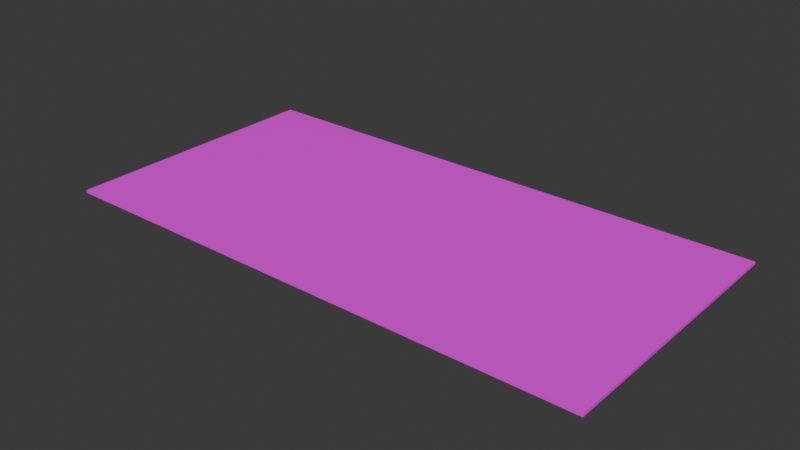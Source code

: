 # Source: PaymentCard01c.blend  (saved by Blender 4.0.36; exported with 4.5.12 LTS)
import bpy
from mathutils import Matrix  # noqa: F401  (used for matrix-valued properties, if any)

bpy.ops.wm.read_factory_settings(use_empty=True)
scene = bpy.context.scene
scene.name = 'Scene'

# ---- collections
col_collection = bpy.data.collections.new('Collection'); scene.collection.children.link(col_collection)

# ---- images (referenced by path relative to the original .blend; pixels are not part of the script)
import os
ASSET_DIR = os.environ.get("B2B_ASSET_DIR", "")  # directory of the original .blend (textures are referenced by path, not embedded)
HERE = os.path.dirname(os.path.abspath(__file__))  # packed textures are extracted next to this script under _unpacked/

def load_image(name, relpath, width, height, colorspace="sRGB"):
    """Load a texture the original file referenced (path relative to the .blend, or extracted next to this script)."""
    p = next((c for c in (os.path.join(HERE, relpath), os.path.join(ASSET_DIR, relpath)) if relpath and os.path.exists(c)), "")
    if p:
        img = bpy.data.images.load(p, check_existing=True)
        img.name = name
    else:  # same state as the original file: an image datablock whose file is absent (Cycles renders it pink)
        img = bpy.data.images.new(name, width, height)
        img.source = "FILE"
        img.filepath = "//" + (relpath or name)
    img.colorspace_settings.name = colorspace
    return img
img_paymentcard01_a_png_001 = load_image('PaymentCard01_a.png.001', 'PaymentCard01_a.png', 1024, 1024, 'sRGB')

# ---- materials (node trees are filled in below, after node groups)
mat_material = bpy.data.materials.new('Material')
mat_material.alpha_threshold = 0.0
mat_material.use_transparent_shadow = False
mat_material.roughness = 0.5
mat_material.line_color = (0.0, 0.0, 0.0, 1.0)

# ---- material node trees
mat_material.use_nodes = True; mat_material.node_tree.nodes.clear()
_N = mat_material.node_tree.nodes; _L = mat_material.node_tree.links
n0 = _N.new('ShaderNodeOutputMaterial'); n0.name = 'Material Output'; n0.location = (300, 300)
n1 = _N.new('ShaderNodeBsdfPrincipled'); n1.name = 'Principled BSDF'; n1.location = (10, 300)
n1.inputs[3].default_value = 1.45
n2 = _N.new('ShaderNodeTexImage'); n2.name = 'Image Texture'; n2.location = (-280, 280)
n2.image = img_paymentcard01_a_png_001
n2.interpolation = 'Closest'
_L.new(n1.outputs[0], n0.inputs[0])
_L.new(n2.outputs[0], n1.inputs[0])
n0.is_active_output = True

# ---- world
world_world = bpy.data.worlds.new('World'); scene.world = world_world
world_world.use_nodes = True; world_world.node_tree.nodes.clear()
_N = world_world.node_tree.nodes; _L = world_world.node_tree.links
n0 = _N.new('ShaderNodeOutputWorld'); n0.name = 'World Output'; n0.location = (300, 300)
n1 = _N.new('ShaderNodeBackground'); n1.name = 'Background'; n1.location = (10, 300)
n1.inputs[0].default_value = (0.05088, 0.05088, 0.05088, 1.0)
_L.new(n1.outputs[0], n0.inputs[0])
n0.is_active_output = True
world_world.color = (0.05088, 0.05088, 0.05088)
world_world.use_sun_shadow = False
world_world.sun_shadow_jitter_overblur = 0.0

# ---- meshes
me_cube_001 = bpy.data.meshes.new('Cube.001')
me_cube_001.from_pydata([(0.125, 0.0625, -0.000625), (0.125, 0.0625, 0.000625), (0.125, -0.0625, -0.000625), (0.125, -0.0625, 0.000625), (-0.125, 0.0625, -0.000625), (-0.125, 0.0625, 0.000625), (-0.125, -0.0625, -0.000625), (-0.125, -0.0625, 0.000625)], [], [(0, 1, 3, 2), (2, 3, 7, 6), (6, 7, 5, 4), (4, 5, 1, 0), (2, 6, 4, 0), (7, 3, 1, 5)])
_uv = me_cube_001.uv_layers.new(name='UVMap')
_uv.uv.foreach_set('vector', [0.4844, 0.5, 0.4844, 0.5, 0.4844, 0.25, 0.4844, 0.25, 0.5, 0.2656, 0.5, 0.2656, 0.0, 0.2656, 0.0, 0.2656, 0.4844, 0.25, 0.4844, 0.25, 0.4844, 0.5, 0.4844, 0.5, 0.0, 0.2656, 0.0, 0.2656, 0.5, 0.2656, 0.5, 0.2656, 0.0, 0.0, 0.5, 0.0, 0.5, 0.25, 0.0, 0.25, 0.0, 0.25, 0.5, 0.25, 0.5, 0.5, 0.0, 0.5])
me_cube_001.materials.append(mat_material)
me_cube_001.update()

# ---- objects
ob_paymentcard01c = bpy.data.objects.new('PaymentCard01c', me_cube_001)

# ---- transforms, parenting, visibility, modifiers, constraints
ob_paymentcard01c.location = (0.0, 0.0, 0.0)

# ---- collection membership
col_collection.objects.link(ob_paymentcard01c)

# ---- scene / render settings (as saved in the file)
scene.frame_start = 1; scene.frame_end = 250; scene.frame_set(1)
scene.render.engine = 'BLENDER_EEVEE_NEXT'
scene.cycles.sampling_pattern = 'TABULATED_SOBOL'
bpy.context.view_layer.update()

# ---- added for rendering (the .blend has no active camera and no usable light): camera, sun
cam_auto = bpy.data.cameras.new('AutoCamera')
cam_auto.lens = 50.0
cam_auto.sensor_width = 36.0
cam_auto.clip_end = 1000.0
ob_auto_camera = bpy.data.objects.new('AutoCamera', cam_auto)
scene.collection.objects.link(ob_auto_camera)
ob_auto_camera.location = (0.258611, -0.310333, 0.206889)
ob_auto_camera.rotation_euler = (1.09748, -7.21219e-08, 0.694738)
scene.camera = ob_auto_camera
light_auto_sun = bpy.data.lights.new('AutoSun', 'SUN')
light_auto_sun.energy = 3.0
light_auto_sun.angle = 0.0523599
ob_auto_sun = bpy.data.objects.new('AutoSun', light_auto_sun)
scene.collection.objects.link(ob_auto_sun)
ob_auto_sun.rotation_euler = (0.872665, 0.174533, 0.523599)
bpy.context.view_layer.update()
